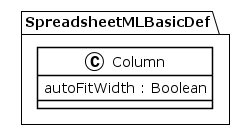

The diagram above was rendered by PlantUML. Its source (embedded in the PNG):
@startuml
!theme plain
package SpreadsheetMLBasicDef {
class Column {
	 autoFitWidth : Boolean
}
}
@enduml